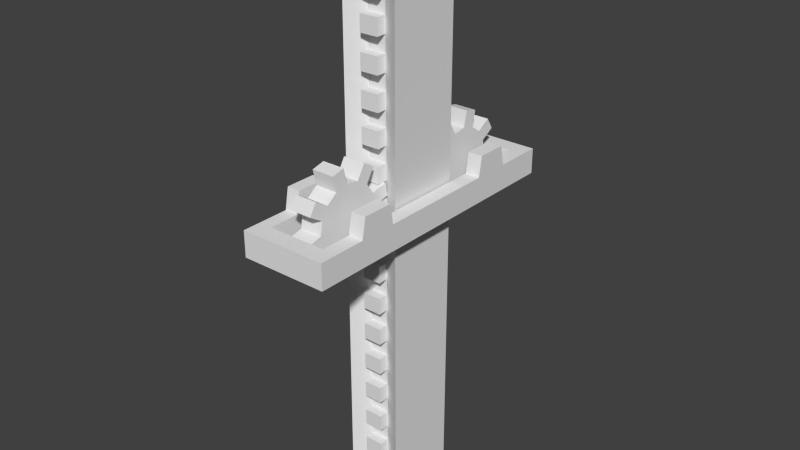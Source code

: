 # Source: MechanicWall.blend  (saved by Blender 2.72.0; exported with 4.5.12 LTS)
import bpy
from mathutils import Matrix  # noqa: F401  (used for matrix-valued properties, if any)

bpy.ops.wm.read_factory_settings(use_empty=True)
scene = bpy.context.scene
scene.name = 'Scene'

# ---- collections
col_collection_1 = bpy.data.collections.new('Collection 1'); scene.collection.children.link(col_collection_1)

# ---- materials (node trees are filled in below, after node groups)
mat_material = bpy.data.materials.new('Material')
mat_material.alpha_threshold = 0.0
mat_material.use_transparent_shadow = False
mat_material.roughness = 0.5
mat_material.line_color = (0.0, 0.0, 0.0, 1.0)

# ---- material node trees

# ---- world
world_world = bpy.data.worlds.new('World'); scene.world = world_world
world_world.color = (0.05088, 0.05088, 0.05088)
world_world.use_sun_shadow = False
world_world.sun_shadow_jitter_overblur = 0.0
world_world.cycles.sampling_method = 'MANUAL'
world_world.cycles.sample_map_resolution = 256

# ---- meshes
me_cube_001 = bpy.data.meshes.new('Cube.001')
me_cube_001.from_pydata([(-1.102, 1.365, 3.344), (-1.102, -1.38, 3.344), (-3.102, -1.38, 3.344), (-3.102, 1.365, 3.344), (-1.769, 0.9928, 3.344), (-2.435, 0.9928, 3.344), (-1.769, -1.007, 3.344), (-2.435, -1.007, 3.344), (-1.769, 1.368, 3.344), (-2.435, 1.368, 3.344), (-1.769, -1.382, 3.344), (-2.435, -1.382, 3.344), (-1.102, 1.365, 1.579), (-1.102, 1.365, 1.697), (-1.102, 1.365, 1.814), (-1.102, 1.365, 1.932), (-1.102, 1.365, 2.05), (-1.102, 1.365, 2.167), (-1.102, 1.365, 2.285), (-1.102, 1.365, 2.403), (-1.102, 1.365, 2.52), (-1.102, 1.365, 2.638), (-1.102, 1.365, 2.756), (-1.102, 1.365, 2.873), (-1.102, 1.365, 2.991), (-1.102, 1.365, 3.108), (-1.102, 1.365, 3.226), (-1.102, -1.38, 1.579), (-1.102, -1.38, 1.697), (-1.102, -1.38, 1.814), (-1.102, -1.38, 1.932), (-1.102, -1.38, 2.05), (-1.102, -1.38, 2.167), (-1.102, -1.38, 2.285), (-1.102, -1.38, 2.403), (-1.102, -1.38, 2.52), (-1.102, -1.38, 2.638), (-1.102, -1.38, 2.756), (-1.102, -1.38, 2.873), (-1.102, -1.38, 2.991), (-1.102, -1.38, 3.108), (-1.102, -1.38, 3.226), (-3.102, -1.38, 1.579), (-3.102, -1.38, 1.697), (-3.102, -1.38, 1.814), (-3.102, -1.38, 1.932), (-3.102, -1.38, 2.05), (-3.102, -1.38, 2.167), (-3.102, -1.38, 2.285), (-3.102, -1.38, 2.403), (-3.102, -1.38, 2.52), (-3.102, -1.38, 2.638), (-3.102, -1.38, 2.756), (-3.102, -1.38, 2.873), (-3.102, -1.38, 2.991), (-3.102, -1.38, 3.108), (-3.102, -1.38, 3.226), (-3.102, 1.365, 1.579), (-3.102, 1.365, 1.697), (-3.102, 1.365, 1.814), (-3.102, 1.365, 1.932), (-3.102, 1.365, 2.05), (-3.102, 1.365, 2.167), (-3.102, 1.365, 2.285), (-3.102, 1.365, 2.403), (-3.102, 1.365, 2.52), (-3.102, 1.365, 2.638), (-3.102, 1.365, 2.756), (-3.102, 1.365, 2.873), (-3.102, 1.365, 2.991), (-3.102, 1.365, 3.108), (-3.102, 1.365, 3.226), (-1.769, -1.007, 3.226), (-1.769, -1.007, 3.108), (-1.769, -1.007, 2.991), (-1.769, -1.007, 2.873), (-1.769, -1.007, 2.756), (-1.769, -1.007, 2.638), (-1.769, -1.007, 2.52), (-1.769, -1.007, 2.403), (-1.769, -1.007, 2.285), (-1.769, -1.007, 2.167), (-1.769, -1.007, 2.05), (-1.769, -1.007, 1.932), (-1.769, -1.007, 1.814), (-1.769, -1.007, 1.697), (-1.769, -1.007, 1.579), (-2.435, -1.007, 3.226), (-2.435, -1.007, 3.108), (-2.435, -1.007, 2.991), (-2.435, -1.007, 2.873), (-2.435, -1.007, 2.756), (-2.435, -1.007, 2.638), (-2.435, -1.007, 2.52), (-2.435, -1.007, 2.403), (-2.435, -1.007, 2.285), (-2.435, -1.007, 2.167), (-2.435, -1.007, 2.05), (-2.435, -1.007, 1.932), (-2.435, -1.007, 1.814), (-2.435, -1.007, 1.697), (-2.435, -1.007, 1.579), (-1.769, 0.9928, 1.579), (-1.769, 0.9928, 1.697), (-1.769, 0.9928, 1.814), (-1.769, 0.9928, 1.932), (-1.769, 0.9928, 2.05), (-1.769, 0.9928, 2.167), (-1.769, 0.9928, 2.285), (-1.769, 0.9928, 2.403), (-1.769, 0.9928, 2.52), (-1.769, 0.9928, 2.638), (-1.769, 0.9928, 2.756), (-1.769, 0.9928, 2.873), (-1.769, 0.9928, 2.991), (-1.769, 0.9928, 3.108), (-1.769, 0.9928, 3.226), (-2.435, 0.9928, 1.579), (-2.435, 0.9928, 1.697), (-2.435, 0.9928, 1.814), (-2.435, 0.9928, 1.932), (-2.435, 0.9928, 2.05), (-2.435, 0.9928, 2.167), (-2.435, 0.9928, 2.285), (-2.435, 0.9928, 2.403), (-2.435, 0.9928, 2.52), (-2.435, 0.9928, 2.638), (-2.435, 0.9928, 2.756), (-2.435, 0.9928, 2.873), (-2.435, 0.9928, 2.991), (-2.435, 0.9928, 3.108), (-2.435, 0.9928, 3.226), (-1.769, -1.382, 3.226), (-1.769, -1.382, 3.108), (-1.769, -1.382, 2.991), (-1.769, -1.382, 2.873), (-1.769, -1.382, 2.756), (-1.769, -1.382, 2.638), (-1.769, -1.382, 2.52), (-1.769, -1.382, 2.403), (-1.769, -1.382, 2.285), (-1.769, -1.382, 2.167), (-1.769, -1.382, 2.05), (-1.769, -1.382, 1.932), (-1.769, -1.382, 1.814), (-1.769, -1.382, 1.697), (-1.769, -1.382, 1.579), (-2.435, -1.382, 3.226), (-2.435, -1.382, 3.108), (-2.435, -1.382, 2.991), (-2.435, -1.382, 2.873), (-2.435, -1.382, 2.756), (-2.435, -1.382, 2.638), (-2.435, -1.382, 2.52), (-2.435, -1.382, 2.403), (-2.435, -1.382, 2.285), (-2.435, -1.382, 2.167), (-2.435, -1.382, 2.05), (-2.435, -1.382, 1.932), (-2.435, -1.382, 1.814), (-2.435, -1.382, 1.697), (-2.435, -1.382, 1.579), (-1.769, 1.368, 1.579), (-1.769, 1.368, 1.697), (-1.769, 1.368, 1.814), (-1.769, 1.368, 1.932), (-1.769, 1.368, 2.05), (-1.769, 1.368, 2.167), (-1.769, 1.368, 2.285), (-1.769, 1.368, 2.403), (-1.769, 1.368, 2.52), (-1.769, 1.368, 2.638), (-1.769, 1.368, 2.756), (-1.769, 1.368, 2.873), (-1.769, 1.368, 2.991), (-1.769, 1.368, 3.108), (-1.769, 1.368, 3.226), (-2.435, 1.368, 1.579), (-2.435, 1.368, 1.697), (-2.435, 1.368, 1.814), (-2.435, 1.368, 1.932), (-2.435, 1.368, 2.05), (-2.435, 1.368, 2.167), (-2.435, 1.368, 2.285), (-2.435, 1.368, 2.403), (-2.435, 1.368, 2.52), (-2.435, 1.368, 2.638), (-2.435, 1.368, 2.756), (-2.435, 1.368, 2.873), (-2.435, 1.368, 2.991), (-2.435, 1.368, 3.108), (-2.435, 1.368, 3.226), (-1.102, 1.365, -0.537), (-1.102, -1.38, -0.537), (-3.102, -1.38, -0.537), (-3.102, 1.365, -0.537), (-1.102, 1.365, 1.463), (-1.102, -1.38, 1.463), (-3.102, -1.38, 1.463), (-3.102, 1.365, 1.463), (-1.769, 0.9928, -0.537), (-2.435, 0.9928, -0.537), (-1.769, -1.007, -0.537), (-2.435, -1.007, -0.537), (-1.769, 0.9928, 1.463), (-2.435, 0.9928, 1.463), (-1.769, -1.007, 1.463), (-2.435, -1.007, 1.463), (-1.769, 1.368, -0.537), (-2.435, 1.368, -0.537), (-1.769, -1.382, -0.537), (-2.435, -1.382, -0.537), (-1.769, 1.368, 1.463), (-2.435, 1.368, 1.463), (-1.769, -1.382, 1.463), (-2.435, -1.382, 1.463), (-1.102, 1.365, -0.4193), (-1.102, 1.365, -0.3017), (-1.102, 1.365, -0.184), (-1.102, 1.365, -0.06638), (-1.102, 1.365, 0.05127), (-1.102, 1.365, 0.1689), (-1.102, 1.365, 0.2866), (-1.102, 1.365, 0.4042), (-1.102, 1.365, 0.5219), (-1.102, 1.365, 0.6395), (-1.102, 1.365, 0.7571), (-1.102, 1.365, 0.8748), (-1.102, 1.365, 0.9924), (-1.102, 1.365, 1.11), (-1.102, 1.365, 1.228), (-1.102, 1.365, 1.345), (-1.102, -1.38, -0.4193), (-1.102, -1.38, -0.3017), (-1.102, -1.38, -0.184), (-1.102, -1.38, -0.06638), (-1.102, -1.38, 0.05127), (-1.102, -1.38, 0.1689), (-1.102, -1.38, 0.2866), (-1.102, -1.38, 0.4042), (-1.102, -1.38, 0.5219), (-1.102, -1.38, 0.6395), (-1.102, -1.38, 0.7571), (-1.102, -1.38, 0.8748), (-1.102, -1.38, 0.9924), (-1.102, -1.38, 1.11), (-1.102, -1.38, 1.228), (-1.102, -1.38, 1.345), (-3.102, -1.38, -0.4193), (-3.102, -1.38, -0.3017), (-3.102, -1.38, -0.184), (-3.102, -1.38, -0.06638), (-3.102, -1.38, 0.05127), (-3.102, -1.38, 0.1689), (-3.102, -1.38, 0.2866), (-3.102, -1.38, 0.4042), (-3.102, -1.38, 0.5219), (-3.102, -1.38, 0.6395), (-3.102, -1.38, 0.7571), (-3.102, -1.38, 0.8748), (-3.102, -1.38, 0.9924), (-3.102, -1.38, 1.11), (-3.102, -1.38, 1.228), (-3.102, -1.38, 1.345), (-3.102, 1.365, -0.4193), (-3.102, 1.365, -0.3017), (-3.102, 1.365, -0.184), (-3.102, 1.365, -0.06638), (-3.102, 1.365, 0.05127), (-3.102, 1.365, 0.1689), (-3.102, 1.365, 0.2866), (-3.102, 1.365, 0.4042), (-3.102, 1.365, 0.5219), (-3.102, 1.365, 0.6395), (-3.102, 1.365, 0.7571), (-3.102, 1.365, 0.8748), (-3.102, 1.365, 0.9924), (-3.102, 1.365, 1.11), (-3.102, 1.365, 1.228), (-3.102, 1.365, 1.345), (-1.769, -1.007, 1.345), (-1.769, -1.007, 1.228), (-1.769, -1.007, 1.11), (-1.769, -1.007, 0.9924), (-1.769, -1.007, 0.8748), (-1.769, -1.007, 0.7571), (-1.769, -1.007, 0.6395), (-1.769, -1.007, 0.5219), (-1.769, -1.007, 0.4042), (-1.769, -1.007, 0.2866), (-1.769, -1.007, 0.1689), (-1.769, -1.007, 0.05127), (-1.769, -1.007, -0.06638), (-1.769, -1.007, -0.184), (-1.769, -1.007, -0.3017), (-1.769, -1.007, -0.4193), (-2.435, -1.007, 1.345), (-2.435, -1.007, 1.228), (-2.435, -1.007, 1.11), (-2.435, -1.007, 0.9924), (-2.435, -1.007, 0.8748), (-2.435, -1.007, 0.7571), (-2.435, -1.007, 0.6395), (-2.435, -1.007, 0.5219), (-2.435, -1.007, 0.4042), (-2.435, -1.007, 0.2866), (-2.435, -1.007, 0.1689), (-2.435, -1.007, 0.05127), (-2.435, -1.007, -0.06638), (-2.435, -1.007, -0.184), (-2.435, -1.007, -0.3017), (-2.435, -1.007, -0.4193), (-1.769, 0.9928, -0.4193), (-1.769, 0.9928, -0.3017), (-1.769, 0.9928, -0.184), (-1.769, 0.9928, -0.06638), (-1.769, 0.9928, 0.05127), (-1.769, 0.9928, 0.1689), (-1.769, 0.9928, 0.2866), (-1.769, 0.9928, 0.4042), (-1.769, 0.9928, 0.5219), (-1.769, 0.9928, 0.6395), (-1.769, 0.9928, 0.7571), (-1.769, 0.9928, 0.8748), (-1.769, 0.9928, 0.9924), (-1.769, 0.9928, 1.11), (-1.769, 0.9928, 1.228), (-1.769, 0.9928, 1.345), (-2.435, 0.9928, -0.4193), (-2.435, 0.9928, -0.3017), (-2.435, 0.9928, -0.184), (-2.435, 0.9928, -0.06638), (-2.435, 0.9928, 0.05127), (-2.435, 0.9928, 0.1689), (-2.435, 0.9928, 0.2866), (-2.435, 0.9928, 0.4042), (-2.435, 0.9928, 0.5219), (-2.435, 0.9928, 0.6395), (-2.435, 0.9928, 0.7571), (-2.435, 0.9928, 0.8748), (-2.435, 0.9928, 0.9924), (-2.435, 0.9928, 1.11), (-2.435, 0.9928, 1.228), (-2.435, 0.9928, 1.345), (-1.769, -1.382, 1.345), (-1.769, -1.382, 1.228), (-1.769, -1.382, 1.11), (-1.769, -1.382, 0.9924), (-1.769, -1.382, 0.8748), (-1.769, -1.382, 0.7571), (-1.769, -1.382, 0.6395), (-1.769, -1.382, 0.5219), (-1.769, -1.382, 0.4042), (-1.769, -1.382, 0.2866), (-1.769, -1.382, 0.1689), (-1.769, -1.382, 0.05127), (-1.769, -1.382, -0.06638), (-1.769, -1.382, -0.184), (-1.769, -1.382, -0.3017), (-1.769, -1.382, -0.4193), (-2.435, -1.382, 1.345), (-2.435, -1.382, 1.228), (-2.435, -1.382, 1.11), (-2.435, -1.382, 0.9924), (-2.435, -1.382, 0.8748), (-2.435, -1.382, 0.7571), (-2.435, -1.382, 0.6395), (-2.435, -1.382, 0.5219), (-2.435, -1.382, 0.4042), (-2.435, -1.382, 0.2866), (-2.435, -1.382, 0.1689), (-2.435, -1.382, 0.05127), (-2.435, -1.382, -0.06638), (-2.435, -1.382, -0.184), (-2.435, -1.382, -0.3017), (-2.435, -1.382, -0.4193), (-1.769, 1.368, -0.4193), (-1.769, 1.368, -0.3017), (-1.769, 1.368, -0.184), (-1.769, 1.368, -0.06638), (-1.769, 1.368, 0.05127), (-1.769, 1.368, 0.1689), (-1.769, 1.368, 0.2866), (-1.769, 1.368, 0.4042), (-1.769, 1.368, 0.5219), (-1.769, 1.368, 0.6395), (-1.769, 1.368, 0.7571), (-1.769, 1.368, 0.8748), (-1.769, 1.368, 0.9924), (-1.769, 1.368, 1.11), (-1.769, 1.368, 1.228), (-1.769, 1.368, 1.345), (-2.435, 1.368, -0.4193), (-2.435, 1.368, -0.3017), (-2.435, 1.368, -0.184), (-2.435, 1.368, -0.06638), (-2.435, 1.368, 0.05127), (-2.435, 1.368, 0.1689), (-2.435, 1.368, 0.2866), (-2.435, 1.368, 0.4042), (-2.435, 1.368, 0.5219), (-2.435, 1.368, 0.6395), (-2.435, 1.368, 0.7571), (-2.435, 1.368, 0.8748), (-2.435, 1.368, 0.9924), (-2.435, 1.368, 1.11), (-2.435, 1.368, 1.228), (-2.435, 1.368, 1.345)], [], [(5, 3, 2, 7), (26, 0, 1, 41), (87, 7, 2, 56), (56, 2, 3, 71), (0, 4, 6, 1), (4, 5, 7, 6), (41, 1, 6, 72), (131, 5, 9, 191), (132, 10, 11, 147), (72, 6, 10, 132), (6, 7, 11, 10), (5, 4, 8, 9), (12, 13, 28, 27), (13, 14, 29, 28), (14, 15, 30, 29), (15, 16, 31, 30), (16, 17, 32, 31), (17, 18, 33, 32), (18, 19, 34, 33), (19, 20, 35, 34), (20, 21, 36, 35), (21, 22, 37, 36), (22, 23, 38, 37), (23, 24, 39, 38), (24, 25, 40, 39), (25, 26, 41, 40), (101, 100, 43, 42), (100, 99, 44, 43), (99, 98, 45, 44), (98, 97, 46, 45), (97, 96, 47, 46), (96, 95, 48, 47), (95, 94, 49, 48), (94, 93, 50, 49), (93, 92, 51, 50), (92, 91, 52, 51), (91, 90, 53, 52), (90, 89, 54, 53), (89, 88, 55, 54), (88, 87, 56, 55), (42, 43, 58, 57), (43, 44, 59, 58), (44, 45, 60, 59), (45, 46, 61, 60), (46, 47, 62, 61), (47, 48, 63, 62), (48, 49, 64, 63), (49, 50, 65, 64), (50, 51, 66, 65), (51, 52, 67, 66), (52, 53, 68, 67), (53, 54, 69, 68), (54, 55, 70, 69), (55, 56, 71, 70), (5, 131, 71, 3), (131, 130, 70, 71), (130, 129, 69, 70), (129, 128, 68, 69), (128, 127, 67, 68), (127, 126, 66, 67), (126, 125, 65, 66), (125, 124, 64, 65), (124, 123, 63, 64), (123, 122, 62, 63), (122, 121, 61, 62), (121, 120, 60, 61), (120, 119, 59, 60), (119, 118, 58, 59), (118, 117, 57, 58), (27, 28, 85, 86), (28, 29, 84, 85), (29, 30, 83, 84), (30, 31, 82, 83), (31, 32, 81, 82), (32, 33, 80, 81), (33, 34, 79, 80), (34, 35, 78, 79), (35, 36, 77, 78), (36, 37, 76, 77), (37, 38, 75, 76), (38, 39, 74, 75), (39, 40, 73, 74), (40, 41, 72, 73), (4, 116, 176, 8), (115, 114, 174, 175), (113, 112, 172, 173), (111, 110, 170, 171), (109, 108, 168, 169), (107, 106, 166, 167), (105, 104, 164, 165), (103, 102, 162, 163), (0, 26, 116, 4), (26, 25, 115, 116), (25, 24, 114, 115), (24, 23, 113, 114), (23, 22, 112, 113), (22, 21, 111, 112), (21, 20, 110, 111), (20, 19, 109, 110), (19, 18, 108, 109), (18, 17, 107, 108), (17, 16, 106, 107), (16, 15, 105, 106), (15, 14, 104, 105), (14, 13, 103, 104), (13, 12, 102, 103), (117, 118, 178, 177), (119, 120, 180, 179), (121, 122, 182, 181), (123, 124, 184, 183), (125, 126, 186, 185), (127, 128, 188, 187), (129, 130, 190, 189), (146, 145, 160, 161), (144, 143, 158, 159), (142, 141, 156, 157), (140, 139, 154, 155), (138, 137, 152, 153), (136, 135, 150, 151), (134, 133, 148, 149), (8, 176, 191, 9), (175, 174, 189, 190), (173, 172, 187, 188), (171, 170, 185, 186), (169, 168, 183, 184), (167, 166, 181, 182), (165, 164, 179, 180), (163, 162, 177, 178), (7, 87, 147, 11), (88, 89, 149, 148), (90, 91, 151, 150), (92, 93, 153, 152), (94, 95, 155, 154), (95, 80, 140, 155), (96, 97, 157, 156), (96, 156, 141, 81), (98, 99, 159, 158), (81, 80, 95, 96), (100, 101, 161, 160), (83, 82, 97, 98), (97, 82, 142, 157), (86, 85, 145, 146), (98, 158, 143, 83), (84, 83, 143, 144), (85, 84, 99, 100), (82, 81, 141, 142), (99, 84, 144, 159), (80, 79, 139, 140), (100, 160, 145, 85), (78, 77, 137, 138), (76, 75, 135, 136), (101, 86, 146, 161), (74, 73, 133, 134), (139, 79, 94, 154), (138, 153, 93, 78), (79, 78, 93, 94), (136, 151, 91, 76), (137, 77, 92, 152), (77, 76, 91, 92), (75, 74, 89, 90), (150, 135, 75, 90), (149, 89, 74, 134), (133, 73, 88, 148), (132, 147, 87, 72), (73, 72, 87, 88), (163, 178, 118, 103), (165, 180, 120, 105), (167, 182, 122, 107), (169, 184, 124, 109), (171, 186, 126, 111), (173, 188, 128, 113), (175, 190, 130, 115), (162, 102, 117, 177), (164, 104, 119, 179), (166, 106, 121, 181), (168, 108, 123, 183), (170, 110, 125, 185), (172, 112, 127, 187), (174, 114, 129, 189), (176, 116, 131, 191), (116, 115, 130, 131), (114, 113, 128, 129), (112, 111, 126, 127), (110, 109, 124, 125), (108, 107, 122, 123), (106, 105, 120, 121), (104, 103, 118, 119), (201, 203, 194, 195), (231, 196, 197, 247), (296, 207, 198, 263), (263, 198, 199, 279), (328, 201, 195, 264), (192, 193, 202, 200), (200, 202, 203, 201), (247, 197, 206, 280), (312, 200, 208, 376), (216, 192, 200, 312), (343, 205, 213, 407), (344, 214, 215, 360), (376, 208, 209, 392), (311, 203, 211, 375), (280, 206, 214, 344), (203, 202, 210, 211), (200, 201, 209, 208), (192, 216, 232, 193), (216, 217, 233, 232), (217, 218, 234, 233), (218, 219, 235, 234), (219, 220, 236, 235), (220, 221, 237, 236), (221, 222, 238, 237), (222, 223, 239, 238), (223, 224, 240, 239), (224, 225, 241, 240), (225, 226, 242, 241), (226, 227, 243, 242), (227, 228, 244, 243), (228, 229, 245, 244), (229, 230, 246, 245), (230, 231, 247, 246), (203, 311, 248, 194), (311, 310, 249, 248), (310, 309, 250, 249), (309, 308, 251, 250), (308, 307, 252, 251), (307, 306, 253, 252), (306, 305, 254, 253), (305, 304, 255, 254), (304, 303, 256, 255), (303, 302, 257, 256), (302, 301, 258, 257), (301, 300, 259, 258), (300, 299, 260, 259), (299, 298, 261, 260), (298, 297, 262, 261), (297, 296, 263, 262), (194, 248, 264, 195), (248, 249, 265, 264), (249, 250, 266, 265), (250, 251, 267, 266), (251, 252, 268, 267), (252, 253, 269, 268), (253, 254, 270, 269), (254, 255, 271, 270), (255, 256, 272, 271), (256, 257, 273, 272), (257, 258, 274, 273), (258, 259, 275, 274), (259, 260, 276, 275), (260, 261, 277, 276), (261, 262, 278, 277), (262, 263, 279, 278), (205, 343, 279, 199), (343, 342, 278, 279), (342, 341, 277, 278), (341, 340, 276, 277), (340, 339, 275, 276), (339, 338, 274, 275), (338, 337, 273, 274), (337, 336, 272, 273), (336, 335, 271, 272), (335, 334, 270, 271), (334, 333, 269, 270), (333, 332, 268, 269), (332, 331, 267, 268), (331, 330, 266, 267), (330, 329, 265, 266), (329, 328, 264, 265), (193, 232, 295, 202), (232, 233, 294, 295), (233, 234, 293, 294), (234, 235, 292, 293), (235, 236, 291, 292), (236, 237, 290, 291), (237, 238, 289, 290), (238, 239, 288, 289), (239, 240, 287, 288), (240, 241, 286, 287), (241, 242, 285, 286), (242, 243, 284, 285), (243, 244, 283, 284), (244, 245, 282, 283), (245, 246, 281, 282), (246, 247, 280, 281), (204, 327, 391, 212), (326, 325, 389, 390), (324, 323, 387, 388), (322, 321, 385, 386), (320, 319, 383, 384), (318, 317, 381, 382), (316, 315, 379, 380), (314, 313, 377, 378), (196, 231, 327, 204), (231, 230, 326, 327), (230, 229, 325, 326), (229, 228, 324, 325), (228, 227, 323, 324), (227, 226, 322, 323), (226, 225, 321, 322), (225, 224, 320, 321), (224, 223, 319, 320), (223, 222, 318, 319), (222, 221, 317, 318), (221, 220, 316, 317), (220, 219, 315, 316), (219, 218, 314, 315), (218, 217, 313, 314), (217, 216, 312, 313), (201, 328, 392, 209), (329, 330, 394, 393), (331, 332, 396, 395), (333, 334, 398, 397), (335, 336, 400, 399), (337, 338, 402, 401), (339, 340, 404, 403), (341, 342, 406, 405), (210, 359, 375, 211), (358, 357, 373, 374), (356, 355, 371, 372), (354, 353, 369, 370), (352, 351, 367, 368), (350, 349, 365, 366), (348, 347, 363, 364), (346, 345, 361, 362), (212, 391, 407, 213), (390, 389, 405, 406), (388, 387, 403, 404), (386, 385, 401, 402), (384, 383, 399, 400), (382, 381, 397, 398), (380, 379, 395, 396), (378, 377, 393, 394), (207, 296, 360, 215), (297, 298, 362, 361), (299, 300, 364, 363), (301, 302, 366, 365), (303, 304, 368, 367), (304, 288, 352, 368), (305, 306, 370, 369), (305, 369, 353, 289), (307, 308, 372, 371), (289, 288, 304, 305), (309, 310, 374, 373), (291, 290, 306, 307), (202, 295, 359, 210), (306, 290, 354, 370), (294, 293, 357, 358), (307, 371, 355, 291), (292, 291, 355, 356), (293, 292, 308, 309), (290, 289, 353, 354), (308, 292, 356, 372), (288, 287, 351, 352), (309, 373, 357, 293), (286, 285, 349, 350), (311, 375, 359, 295), (284, 283, 347, 348), (310, 294, 358, 374), (282, 281, 345, 346), (295, 294, 310, 311), (351, 287, 303, 367), (350, 366, 302, 286), (287, 286, 302, 303), (348, 364, 300, 284), (349, 285, 301, 365), (285, 284, 300, 301), (283, 282, 298, 299), (363, 347, 283, 299), (362, 298, 282, 346), (345, 281, 297, 361), (344, 360, 296, 280), (281, 280, 296, 297), (376, 392, 328, 312), (378, 394, 330, 314), (380, 396, 332, 316), (382, 398, 334, 318), (384, 400, 336, 320), (386, 402, 338, 322), (388, 404, 340, 324), (390, 406, 342, 326), (377, 313, 329, 393), (379, 315, 331, 395), (381, 317, 333, 397), (383, 319, 335, 399), (385, 321, 337, 401), (387, 323, 339, 403), (389, 325, 341, 405), (391, 327, 343, 407), (327, 326, 342, 343), (325, 324, 340, 341), (323, 322, 338, 339), (321, 320, 336, 337), (319, 318, 334, 335), (317, 316, 332, 333), (315, 314, 330, 331), (313, 312, 328, 329), (57, 199, 198, 42), (42, 198, 207, 101), (214, 206, 207, 215), (86, 101, 207, 206), (86, 206, 197, 27), (27, 197, 196, 12), (102, 12, 196, 204), (102, 204, 205, 117), (212, 213, 205, 204), (57, 117, 205, 199)])
me_cube_001.materials.append(mat_material)
me_cube_001.use_remesh_preserve_volume = False
me_cube_001.use_remesh_preserve_attributes = False
me_cube_001.use_mirror_vertex_groups = False
me_cube_001.update()
me_cylinder_002 = bpy.data.meshes.new('Cylinder.002')
me_cylinder_002.from_pydata([(1.192e-07, 0.75, -0.2466), (1.192e-07, 0.75, 0.2466), (0.287, 0.6929, -0.2466), (0.287, 0.6929, 0.2466), (0.5303, 0.5303, -0.2466), (0.5303, 0.5303, 0.2466), (0.6929, 0.287, -0.2466), (0.6929, 0.287, 0.2466), (0.75, -1.008e-07, -0.2466), (0.75, -9.952e-09, 0.2466), (0.6929, -0.287, -0.2466), (0.6929, -0.287, 0.2466), (0.5303, -0.5303, -0.2466), (0.5303, -0.5303, 0.2466), (0.287, -0.6929, -0.2466), (0.287, -0.6929, 0.2466), (2.384e-07, -0.75, -0.2466), (2.384e-07, -0.75, 0.2466), (-0.287, -0.6929, -0.2466), (-0.287, -0.6929, 0.2466), (-0.5303, -0.5303, -0.2466), (-0.5303, -0.5303, 0.2466), (-0.6929, -0.287, -0.2466), (-0.6929, -0.287, 0.2466), (-0.75, -5.906e-08, -0.2466), (-0.75, 3.178e-08, 0.2466), (-0.6929, 0.287, -0.2466), (-0.6929, 0.287, 0.2466), (-0.5303, 0.5303, -0.2466), (-0.5303, 0.5303, 0.2466), (-0.287, 0.6929, -0.2466), (-0.287, 0.6929, 0.2466), (0.8213, 0.7248, -0.2466), (0.8213, 0.7248, 0.2466), (0.9839, 0.4815, -0.2466), (0.9839, 0.4815, 0.2466), (0.06828, 1.093, -0.2466), (0.06828, 1.093, 0.2466), (0.3553, 1.036, -0.2466), (0.3553, 1.036, 0.2466), (-0.7248, 0.8213, -0.2466), (-0.7248, 0.8213, 0.2466), (-0.4815, 0.9839, -0.2466), (-0.4815, 0.9839, 0.2466), (-1.093, 0.06828, -0.2466), (-1.093, 0.06828, 0.2466), (-1.036, 0.3553, -0.2466), (-1.036, 0.3553, 0.2466), (-0.8213, -0.7248, -0.2466), (-0.8213, -0.7248, 0.2466), (-0.9839, -0.4815, -0.2466), (-0.9839, -0.4815, 0.2466), (-0.06828, -1.093, -0.2466), (-0.06828, -1.093, 0.2466), (-0.3553, -1.036, -0.2466), (-0.3553, -1.036, 0.2466), (0.7248, -0.8213, -0.2466), (0.7248, -0.8213, 0.2466), (0.4815, -0.9839, -0.2466), (0.4815, -0.9839, 0.2466), (1.093, -0.06828, -0.2466), (1.093, -0.06828, 0.2466), (1.036, -0.3553, -0.2466), (1.036, -0.3553, 0.2466)], [], [(5, 7, 35, 33), (6, 4, 32, 34), (1, 3, 39, 37), (2, 0, 36, 38), (29, 31, 43, 41), (30, 28, 40, 42), (25, 27, 47, 45), (26, 24, 44, 46), (21, 23, 51, 49), (22, 20, 48, 50), (17, 19, 55, 53), (18, 16, 52, 54), (13, 15, 59, 57), (14, 12, 56, 58), (9, 11, 63, 61), (10, 8, 60, 62), (33, 32, 4, 5), (2, 3, 5, 4), (39, 3, 2, 38), (36, 37, 39, 38), (35, 7, 6, 34), (6, 7, 9, 8), (61, 60, 8, 9), (63, 11, 10, 62), (10, 11, 13, 12), (57, 56, 12, 13), (14, 15, 17, 16), (59, 15, 14, 58), (53, 52, 16, 17), (55, 19, 18, 54), (18, 19, 21, 20), (49, 48, 20, 21), (51, 23, 22, 50), (22, 23, 25, 24), (45, 44, 24, 25), (47, 27, 26, 46), (26, 27, 29, 28), (41, 40, 28, 29), (17, 15, 1, 31), (30, 31, 1, 0), (43, 42, 30, 31), (36, 0, 1, 37), (40, 41, 43, 42), (44, 45, 47, 46), (48, 49, 51, 50), (52, 53, 55, 54), (56, 57, 59, 58), (60, 61, 63, 62), (32, 33, 35, 34), (19, 17, 31, 29), (21, 19, 29, 27), (23, 21, 27, 25), (3, 1, 15, 13), (5, 3, 13, 11), (7, 5, 11, 9), (14, 16, 30, 0), (16, 18, 28, 30), (18, 20, 26, 28), (20, 22, 24, 26), (0, 2, 12, 14), (2, 4, 10, 12), (4, 6, 8, 10)])
me_cylinder_002.use_remesh_preserve_volume = False
me_cylinder_002.use_remesh_preserve_attributes = False
me_cylinder_002.use_mirror_vertex_groups = False
me_cylinder_002.update()
me_cube_002 = bpy.data.meshes.new('Cube.002')
me_cube_002.from_pydata([(-1.0, -1.0, -1.0), (-1.0, 1.0, -1.0), (1.0, 1.0, -1.0), (1.0, -1.0, -1.0), (-1.0, -1.0, 1.0), (-1.0, 1.0, 1.0), (1.0, 1.0, 1.0), (1.0, -1.0, 1.0), (-1.0, -0.879, 1.0), (-1.0, -0.879, -1.0), (1.0, -0.879, 1.0), (1.0, -0.879, -1.0), (-1.0, 0.8801, 1.0), (1.0, 0.8801, -1.0), (-1.0, 0.8801, -1.0), (1.0, 0.8801, 1.0), (-8.917, -1.0, -1.0), (-8.917, 1.0, -1.0), (-8.917, -1.0, 1.0), (-8.917, 1.0, 1.0), (-8.917, -0.879, 1.0), (-8.917, -0.879, -1.0), (-8.917, 0.8801, 1.0), (-8.917, 0.8801, -1.0), (-10.73, -1.0, -1.0), (-10.73, 1.0, -1.0), (-10.73, -1.0, 1.0), (-10.73, 1.0, 1.0), (-10.73, -0.879, 1.0), (-10.73, -0.879, -1.0), (-10.73, 0.8801, 1.0), (-10.73, 0.8801, -1.0), (-10.73, -0.6702, 1.0), (-10.73, -0.6702, -1.0), (-8.917, -0.6702, -1.0), (-8.917, -0.6702, 1.0), (-10.73, -0.4106, 1.0), (-10.73, -0.4106, -1.0), (-8.917, -0.4106, 1.0), (-8.917, -0.4106, -1.0), (-10.73, 0.6619, 1.0), (-10.73, 0.6619, -1.0), (-8.917, 0.6619, 1.0), (-8.917, 0.6619, -1.0), (-8.917, 0.4066, -1.0), (-10.73, 0.4066, 1.0), (-10.73, 0.4066, -1.0), (-8.917, 0.4066, 1.0), (-10.73, -0.6442, 2.633), (-8.917, -0.6442, 2.633), (-10.73, -0.4366, 2.633), (-8.917, -0.4366, 2.633), (-10.73, 0.6364, 2.633), (-8.917, 0.6364, 2.633), (-10.73, 0.4321, 2.633), (-8.917, 0.4321, 2.633), (-1.0, -0.6702, -1.0), (1.0, -0.6702, 1.0), (-1.0, -0.6702, 1.0), (1.0, -0.6702, -1.0), (-1.0, -0.4101, 1.0), (1.0, -0.4101, -1.0), (-1.0, -0.4101, -1.0), (1.0, -0.4101, 1.0), (-1.0, 0.662, 1.0), (1.0, 0.662, -1.0), (-1.0, 0.662, -1.0), (1.0, 0.662, 1.0), (-1.0, 0.4063, -1.0), (1.0, 0.4063, 1.0), (-1.0, 0.4063, 1.0), (1.0, 0.4063, -1.0), (1.0, -0.6442, 2.583), (-1.0, -0.6442, 2.583), (-1.0, -0.4361, 2.583), (1.0, -0.4361, 2.583), (-1.0, 0.6364, 2.583), (1.0, 0.6364, 2.583), (1.0, 0.4318, 2.583), (-1.0, 0.4318, 2.583)], [], [(1, 14, 23, 17), (5, 6, 2, 1), (10, 7, 3, 11), (7, 4, 0, 3), (14, 1, 2, 13), (15, 6, 5, 12), (14, 12, 22, 23), (57, 10, 11, 59), (0, 9, 11, 3), (7, 10, 8, 4), (64, 12, 14, 66), (66, 14, 13, 65), (67, 15, 12, 64), (6, 15, 13, 2), (17, 23, 31, 25), (8, 9, 21, 20), (4, 8, 20, 18), (9, 0, 16, 21), (5, 1, 17, 19), (12, 5, 19, 22), (0, 4, 18, 16), (30, 27, 25, 31), (26, 28, 29, 24), (18, 20, 28, 26), (21, 16, 24, 29), (19, 17, 25, 27), (22, 19, 27, 30), (16, 18, 26, 24), (41, 40, 30, 31), (33, 34, 21, 29), (43, 23, 22, 42), (35, 32, 28, 20), (29, 28, 32, 33), (37, 39, 34, 33), (21, 34, 35, 20), (42, 40, 52, 53), (33, 32, 36, 37), (34, 39, 38, 35), (46, 44, 39, 37), (47, 45, 36, 38), (46, 45, 40, 41), (44, 43, 42, 47), (31, 23, 43, 41), (22, 30, 40, 42), (41, 43, 44, 46), (45, 47, 55, 54), (37, 36, 45, 46), (39, 44, 47, 38), (51, 50, 48, 49), (53, 52, 54, 55), (47, 42, 53, 55), (40, 45, 54, 52), (38, 36, 50, 51), (35, 38, 51, 49), (36, 32, 48, 50), (32, 35, 49, 48), (63, 57, 59, 61), (8, 58, 56, 9), (9, 56, 59, 11), (10, 57, 58, 8), (58, 60, 62, 56), (56, 62, 61, 59), (69, 67, 77, 78), (69, 63, 61, 71), (70, 64, 66, 68), (68, 66, 65, 71), (70, 69, 78, 79), (15, 67, 65, 13), (67, 69, 71, 65), (60, 70, 68, 62), (62, 68, 71, 61), (63, 69, 70, 60), (72, 75, 74, 73), (78, 77, 76, 79), (67, 64, 76, 77), (64, 70, 79, 76), (63, 60, 74, 75), (60, 58, 73, 74), (58, 57, 72, 73), (57, 63, 75, 72)])
me_cube_002.use_remesh_preserve_volume = False
me_cube_002.use_remesh_preserve_attributes = False
me_cube_002.use_mirror_vertex_groups = False
me_cube_002.update()
me_cylinder = bpy.data.meshes.new('Cylinder')
me_cylinder.from_pydata([(1.192e-07, 0.75, -0.2466), (1.192e-07, 0.75, 0.2466), (0.287, 0.6929, -0.2466), (0.287, 0.6929, 0.2466), (0.5303, 0.5303, -0.2466), (0.5303, 0.5303, 0.2466), (0.6929, 0.287, -0.2466), (0.6929, 0.287, 0.2466), (0.75, -1.008e-07, -0.2466), (0.75, -9.952e-09, 0.2466), (0.6929, -0.287, -0.2466), (0.6929, -0.287, 0.2466), (0.5303, -0.5303, -0.2466), (0.5303, -0.5303, 0.2466), (0.287, -0.6929, -0.2466), (0.287, -0.6929, 0.2466), (2.384e-07, -0.75, -0.2466), (2.384e-07, -0.75, 0.2466), (-0.287, -0.6929, -0.2466), (-0.287, -0.6929, 0.2466), (-0.5303, -0.5303, -0.2466), (-0.5303, -0.5303, 0.2466), (-0.6929, -0.287, -0.2466), (-0.6929, -0.287, 0.2466), (-0.75, -5.906e-08, -0.2466), (-0.75, 3.178e-08, 0.2466), (-0.6929, 0.287, -0.2466), (-0.6929, 0.287, 0.2466), (-0.5303, 0.5303, -0.2466), (-0.5303, 0.5303, 0.2466), (-0.287, 0.6929, -0.2466), (-0.287, 0.6929, 0.2466), (0.8213, 0.7248, -0.2466), (0.8213, 0.7248, 0.2466), (0.9839, 0.4815, -0.2466), (0.9839, 0.4815, 0.2466), (0.06828, 1.093, -0.2466), (0.06828, 1.093, 0.2466), (0.3553, 1.036, -0.2466), (0.3553, 1.036, 0.2466), (-0.7248, 0.8213, -0.2466), (-0.7248, 0.8213, 0.2466), (-0.4815, 0.9839, -0.2466), (-0.4815, 0.9839, 0.2466), (-1.093, 0.06828, -0.2466), (-1.093, 0.06828, 0.2466), (-1.036, 0.3553, -0.2466), (-1.036, 0.3553, 0.2466), (-0.8213, -0.7248, -0.2466), (-0.8213, -0.7248, 0.2466), (-0.9839, -0.4815, -0.2466), (-0.9839, -0.4815, 0.2466), (-0.06828, -1.093, -0.2466), (-0.06828, -1.093, 0.2466), (-0.3553, -1.036, -0.2466), (-0.3553, -1.036, 0.2466), (0.7248, -0.8213, -0.2466), (0.7248, -0.8213, 0.2466), (0.4815, -0.9839, -0.2466), (0.4815, -0.9839, 0.2466), (1.093, -0.06828, -0.2466), (1.093, -0.06828, 0.2466), (1.036, -0.3553, -0.2466), (1.036, -0.3553, 0.2466)], [], [(5, 7, 35, 33), (6, 4, 32, 34), (1, 3, 39, 37), (2, 0, 36, 38), (29, 31, 43, 41), (30, 28, 40, 42), (25, 27, 47, 45), (26, 24, 44, 46), (21, 23, 51, 49), (22, 20, 48, 50), (17, 19, 55, 53), (18, 16, 52, 54), (13, 15, 59, 57), (14, 12, 56, 58), (9, 11, 63, 61), (10, 8, 60, 62), (33, 32, 4, 5), (2, 3, 5, 4), (39, 3, 2, 38), (36, 37, 39, 38), (35, 7, 6, 34), (6, 7, 9, 8), (61, 60, 8, 9), (63, 11, 10, 62), (10, 11, 13, 12), (57, 56, 12, 13), (14, 15, 17, 16), (59, 15, 14, 58), (53, 52, 16, 17), (55, 19, 18, 54), (18, 19, 21, 20), (49, 48, 20, 21), (51, 23, 22, 50), (22, 23, 25, 24), (45, 44, 24, 25), (47, 27, 26, 46), (26, 27, 29, 28), (41, 40, 28, 29), (17, 15, 1, 31), (30, 31, 1, 0), (43, 42, 30, 31), (36, 0, 1, 37), (40, 41, 43, 42), (44, 45, 47, 46), (48, 49, 51, 50), (52, 53, 55, 54), (56, 57, 59, 58), (60, 61, 63, 62), (32, 33, 35, 34), (19, 17, 31, 29), (21, 19, 29, 27), (23, 21, 27, 25), (3, 1, 15, 13), (5, 3, 13, 11), (7, 5, 11, 9), (14, 16, 30, 0), (16, 18, 28, 30), (18, 20, 26, 28), (20, 22, 24, 26), (0, 2, 12, 14), (2, 4, 10, 12), (4, 6, 8, 10)])
me_cylinder.use_remesh_preserve_volume = False
me_cylinder.use_remesh_preserve_attributes = False
me_cylinder.use_mirror_vertex_groups = False
me_cylinder.update()

# ---- objects
ob_cube_002 = bpy.data.objects.new('Cube.002', me_cube_001)
ob_gear1 = bpy.data.objects.new('Gear1', me_cylinder_002)
ob_cube_001 = bpy.data.objects.new('Cube.001', me_cube_002)
ob_gear2 = bpy.data.objects.new('Gear2', me_cylinder)

# ---- transforms, parenting, visibility, modifiers, constraints
ob_cube_002.location = (2.102, 0.00086, -8.541)
ob_cube_002.scale = (1.0, 1.0, 5.0)
ob_cube_002.lock_rotations_4d = False
ob_cube_002.empty_display_type = 'ARROWS'
ob_cube_002.lineart.crease_threshold = 0.0
ob_gear1.location = (0.003209, 2.834, -0.1181)
ob_gear1.rotation_euler = (1.571, -5.458, 1.571)
ob_gear1.scale = (1.643, 1.643, 1.643)
ob_gear1.lineart.crease_threshold = 0.0
ob_cube_001.location = (1.327, 0.0, -0.5748)
ob_cube_001.scale = (0.2687, 5.309, 0.4604)
ob_cube_001.lineart.crease_threshold = 0.0
ob_gear2.location = (0.003209, -2.834, -0.1181)
ob_gear2.rotation_euler = (1.571, 5.066, 1.571)
ob_gear2.scale = (1.643, 1.643, 1.643)
ob_gear2.lineart.crease_threshold = 0.0

# ---- collection membership
col_collection_1.objects.link(ob_cube_002)
col_collection_1.objects.link(ob_gear1)
col_collection_1.objects.link(ob_cube_001)
col_collection_1.objects.link(ob_gear2)

# ---- scene / render settings (as saved in the file)
scene.frame_start = 1; scene.frame_end = 350; scene.frame_set(87)
scene.render.engine = 'BLENDER_EEVEE_NEXT'
scene.render.fps = 60
scene.render.dither_intensity = 0.0
scene.cycles.use_denoising = False
scene.cycles.samples = 10
scene.cycles.sampling_pattern = 'TABULATED_SOBOL'
scene.cycles.light_sampling_threshold = 0.0
scene.cycles.use_adaptive_sampling = False
scene.cycles.use_light_tree = False
scene.cycles.blur_glossy = 0.0
scene.cycles.pixel_filter_type = 'GAUSSIAN'
scene.cycles.sample_clamp_indirect = 0.0
scene.view_settings.view_transform = 'Standard'
bpy.context.view_layer.update()

# ---- added for rendering (the .blend has no active camera and no usable light): camera, sun
cam_auto = bpy.data.cameras.new('AutoCamera')
cam_auto.lens = 50.0
cam_auto.sensor_width = 36.0
cam_auto.clip_end = 1000.0
ob_auto_camera = bpy.data.objects.new('AutoCamera', cam_auto)
scene.collection.objects.link(ob_auto_camera)
ob_auto_camera.location = (20.7194, -24.8077, 15.0355)
ob_auto_camera.rotation_euler = (1.09748, -7.21219e-08, 0.694738)
scene.camera = ob_auto_camera
light_auto_sun = bpy.data.lights.new('AutoSun', 'SUN')
light_auto_sun.energy = 3.0
light_auto_sun.angle = 0.0523599
ob_auto_sun = bpy.data.objects.new('AutoSun', light_auto_sun)
scene.collection.objects.link(ob_auto_sun)
ob_auto_sun.rotation_euler = (0.872665, 0.174533, 0.523599)
bpy.context.view_layer.update()
